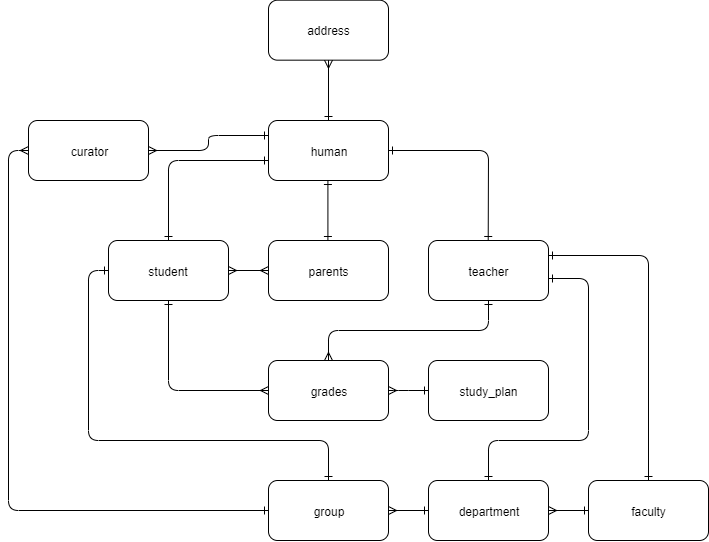

The diagram above was exported from draw.io. Its source (the exported page's mxGraphModel, read from the mxfile embedded in the PNG):
<mxGraphModel dx="1019" dy="476" grid="1" gridSize="10" guides="1" tooltips="1" connect="1" arrows="1" fold="1" page="1" pageScale="1" pageWidth="1100" pageHeight="850" background="#ffffff" math="0" shadow="0">
  <root>
    <mxCell id="0" />
    <mxCell id="1" parent="0" />
    <mxCell id="2" value="" style="edgeStyle=orthogonalEdgeStyle;html=1;endArrow=ERone;startArrow=ERone;labelBackgroundColor=none;fontFamily=Verdana;fontSize=12;align=left;exitX=0.5;exitY=1;entryX=0.5;entryY=0;endFill=0;startFill=0;" edge="1" parent="1">
      <mxGeometry width="100" height="100" relative="1" as="geometry">
        <mxPoint x="579.4135294117646" y="179.99764705882353" as="sourcePoint" />
        <mxPoint x="579.4135294117646" y="239.99764705882353" as="targetPoint" />
      </mxGeometry>
    </mxCell>
    <mxCell id="3" style="edgeStyle=orthogonalEdgeStyle;rounded=0;orthogonalLoop=1;jettySize=auto;html=1;entryX=0;entryY=0.5;entryDx=0;entryDy=0;startArrow=ERmany;startFill=0;endArrow=ERmany;endFill=0;" edge="1" source="5" target="6" parent="1">
      <mxGeometry relative="1" as="geometry" />
    </mxCell>
    <mxCell id="4" style="edgeStyle=orthogonalEdgeStyle;rounded=1;orthogonalLoop=1;jettySize=auto;html=1;entryX=0;entryY=0.667;entryDx=0;entryDy=0;entryPerimeter=0;startArrow=ERone;startFill=0;endArrow=ERone;endFill=0;" edge="1" source="5" target="8" parent="1">
      <mxGeometry relative="1" as="geometry">
        <Array as="points">
          <mxPoint x="420" y="160" />
        </Array>
      </mxGeometry>
    </mxCell>
    <mxCell id="5" value="student" style="rounded=1;whiteSpace=wrap;html=1;" vertex="1" parent="1">
      <mxGeometry x="360" y="240" width="120" height="60" as="geometry" />
    </mxCell>
    <mxCell id="6" value="parents" style="rounded=1;whiteSpace=wrap;html=1;" vertex="1" parent="1">
      <mxGeometry x="520" y="240" width="120" height="60" as="geometry" />
    </mxCell>
    <mxCell id="7" value="address" style="rounded=1;whiteSpace=wrap;html=1;" vertex="1" parent="1">
      <mxGeometry x="520" y="-0.3299999999999983" width="120" height="60" as="geometry" />
    </mxCell>
    <mxCell id="8" value="human" style="rounded=1;whiteSpace=wrap;html=1;" vertex="1" parent="1">
      <mxGeometry x="520" y="120" width="120" height="60" as="geometry" />
    </mxCell>
    <mxCell id="9" value="teacher" style="rounded=1;whiteSpace=wrap;html=1;" vertex="1" parent="1">
      <mxGeometry x="680" y="240" width="120" height="60" as="geometry" />
    </mxCell>
    <mxCell id="10" style="edgeStyle=orthogonalEdgeStyle;rounded=0;orthogonalLoop=1;jettySize=auto;html=1;startArrow=ERone;startFill=0;endArrow=ERmany;endFill=0;" edge="1" source="12" target="15" parent="1">
      <mxGeometry relative="1" as="geometry" />
    </mxCell>
    <mxCell id="11" style="edgeStyle=orthogonalEdgeStyle;rounded=1;orthogonalLoop=1;jettySize=auto;html=1;entryX=1;entryY=0.25;entryDx=0;entryDy=0;startArrow=ERone;startFill=0;endArrow=ERone;endFill=0;" edge="1" source="12" target="9" parent="1">
      <mxGeometry relative="1" as="geometry">
        <Array as="points">
          <mxPoint x="900" y="255" />
        </Array>
      </mxGeometry>
    </mxCell>
    <mxCell id="12" value="faculty" style="rounded=1;whiteSpace=wrap;html=1;" vertex="1" parent="1">
      <mxGeometry x="840" y="480" width="120" height="60" as="geometry" />
    </mxCell>
    <mxCell id="13" style="edgeStyle=orthogonalEdgeStyle;rounded=0;orthogonalLoop=1;jettySize=auto;html=1;exitX=0;exitY=0.5;exitDx=0;exitDy=0;startArrow=ERone;startFill=0;endArrow=ERmany;endFill=0;" edge="1" source="15" target="17" parent="1">
      <mxGeometry relative="1" as="geometry" />
    </mxCell>
    <mxCell id="14" style="edgeStyle=orthogonalEdgeStyle;rounded=1;orthogonalLoop=1;jettySize=auto;html=1;startArrow=ERone;startFill=0;endArrow=ERone;endFill=0;" edge="1" source="15" target="9" parent="1">
      <mxGeometry relative="1" as="geometry">
        <mxPoint x="820" y="278" as="targetPoint" />
        <Array as="points">
          <mxPoint x="740" y="440" />
          <mxPoint x="840" y="440" />
          <mxPoint x="840" y="278" />
        </Array>
      </mxGeometry>
    </mxCell>
    <mxCell id="15" value="department" style="rounded=1;whiteSpace=wrap;html=1;" vertex="1" parent="1">
      <mxGeometry x="680" y="480" width="120" height="60" as="geometry" />
    </mxCell>
    <mxCell id="16" style="edgeStyle=orthogonalEdgeStyle;orthogonalLoop=1;jettySize=auto;html=1;entryX=0;entryY=0.5;entryDx=0;entryDy=0;startArrow=ERone;startFill=0;endArrow=ERone;endFill=0;rounded=1;" edge="1" source="17" target="5" parent="1">
      <mxGeometry relative="1" as="geometry">
        <Array as="points">
          <mxPoint x="580" y="440" />
          <mxPoint x="340" y="440" />
          <mxPoint x="340" y="270" />
        </Array>
      </mxGeometry>
    </mxCell>
    <mxCell id="17" value="group" style="rounded=1;whiteSpace=wrap;html=1;" vertex="1" parent="1">
      <mxGeometry x="520" y="480" width="120" height="60" as="geometry" />
    </mxCell>
    <mxCell id="18" value="study_plan" style="rounded=1;whiteSpace=wrap;html=1;" vertex="1" parent="1">
      <mxGeometry x="680" y="360" width="120" height="60" as="geometry" />
    </mxCell>
    <mxCell id="19" value="grades" style="rounded=1;whiteSpace=wrap;html=1;" vertex="1" parent="1">
      <mxGeometry x="520" y="360" width="120" height="60" as="geometry" />
    </mxCell>
    <mxCell id="20" value="" style="edgeStyle=orthogonalEdgeStyle;html=1;endArrow=ERone;startArrow=ERone;labelBackgroundColor=none;fontFamily=Verdana;fontSize=12;align=left;exitX=1;exitY=0.5;entryX=0.5;entryY=0;endFill=0;exitDx=0;exitDy=0;startFill=0;" edge="1" source="8" parent="1">
      <mxGeometry width="100" height="100" relative="1" as="geometry">
        <mxPoint x="739.7135294117645" y="179.99764705882353" as="sourcePoint" />
        <mxPoint x="739.7135294117645" y="239.99764705882353" as="targetPoint" />
      </mxGeometry>
    </mxCell>
    <mxCell id="21" value="" style="edgeStyle=orthogonalEdgeStyle;html=1;endArrow=ERmany;startArrow=ERone;labelBackgroundColor=none;fontFamily=Verdana;fontSize=12;align=left;exitX=0.5;exitY=0;endFill=0;exitDx=0;exitDy=0;startFill=0;" edge="1" source="8" parent="1">
      <mxGeometry width="100" height="100" relative="1" as="geometry">
        <mxPoint x="580.1666666666667" y="89.33666666666674" as="sourcePoint" />
        <mxPoint x="580" y="59.66999999999996" as="targetPoint" />
        <Array as="points" />
      </mxGeometry>
    </mxCell>
    <mxCell id="22" value="" style="edgeStyle=orthogonalEdgeStyle;html=1;endArrow=ERmany;startArrow=ERone;labelBackgroundColor=none;fontFamily=Verdana;fontSize=12;align=left;exitX=0.5;exitY=1;entryX=0;entryY=0.5;endFill=0;exitDx=0;exitDy=0;startFill=0;entryDx=0;entryDy=0;" edge="1" source="5" target="19" parent="1">
      <mxGeometry width="100" height="100" relative="1" as="geometry">
        <mxPoint x="479.9966666666667" y="359.99666666666667" as="sourcePoint" />
        <mxPoint x="239.16333333333347" y="359.99666666666667" as="targetPoint" />
        <Array as="points">
          <mxPoint x="420" y="390" />
        </Array>
      </mxGeometry>
    </mxCell>
    <mxCell id="23" value="" style="edgeStyle=orthogonalEdgeStyle;html=1;endArrow=ERmany;startArrow=ERone;labelBackgroundColor=none;fontFamily=Verdana;fontSize=12;align=left;exitX=0;exitY=0.5;entryX=1;entryY=0.5;endFill=0;exitDx=0;exitDy=0;startFill=0;entryDx=0;entryDy=0;" edge="1" source="18" target="19" parent="1">
      <mxGeometry width="100" height="100" relative="1" as="geometry">
        <mxPoint x="359.9966666666667" y="389.9966666666667" as="sourcePoint" />
        <mxPoint x="459.9966666666667" y="479.9966666666667" as="targetPoint" />
        <Array as="points">
          <mxPoint x="650" y="390" />
          <mxPoint x="650" y="390" />
        </Array>
      </mxGeometry>
    </mxCell>
    <mxCell id="24" value="" style="edgeStyle=orthogonalEdgeStyle;html=1;endArrow=ERmany;startArrow=ERone;labelBackgroundColor=none;fontFamily=Verdana;fontSize=12;align=left;exitX=0.5;exitY=1;entryX=0.5;entryY=0;endFill=0;exitDx=0;exitDy=0;startFill=0;entryDx=0;entryDy=0;" edge="1" source="9" target="19" parent="1">
      <mxGeometry width="100" height="100" relative="1" as="geometry">
        <mxPoint x="629.9966666666668" y="329.9966666666667" as="sourcePoint" />
        <mxPoint x="589.9966666666668" y="329.9966666666667" as="targetPoint" />
        <Array as="points">
          <mxPoint x="740" y="330" />
          <mxPoint x="580" y="330" />
        </Array>
      </mxGeometry>
    </mxCell>
    <mxCell id="25" style="edgeStyle=orthogonalEdgeStyle;rounded=1;orthogonalLoop=1;jettySize=auto;html=1;entryX=0;entryY=0.25;entryDx=0;entryDy=0;startArrow=ERmany;startFill=0;endArrow=ERone;endFill=0;" edge="1" source="27" target="8" parent="1">
      <mxGeometry relative="1" as="geometry" />
    </mxCell>
    <mxCell id="26" style="edgeStyle=orthogonalEdgeStyle;rounded=1;orthogonalLoop=1;jettySize=auto;html=1;entryX=0;entryY=0.5;entryDx=0;entryDy=0;startArrow=ERmany;startFill=0;endArrow=ERone;endFill=0;" edge="1" source="27" target="17" parent="1">
      <mxGeometry relative="1" as="geometry">
        <Array as="points">
          <mxPoint x="260" y="150" />
          <mxPoint x="260" y="510" />
        </Array>
      </mxGeometry>
    </mxCell>
    <mxCell id="27" value="curator" style="rounded=1;whiteSpace=wrap;html=1;" vertex="1" parent="1">
      <mxGeometry x="280" y="120" width="120" height="60" as="geometry" />
    </mxCell>
  </root>
</mxGraphModel>